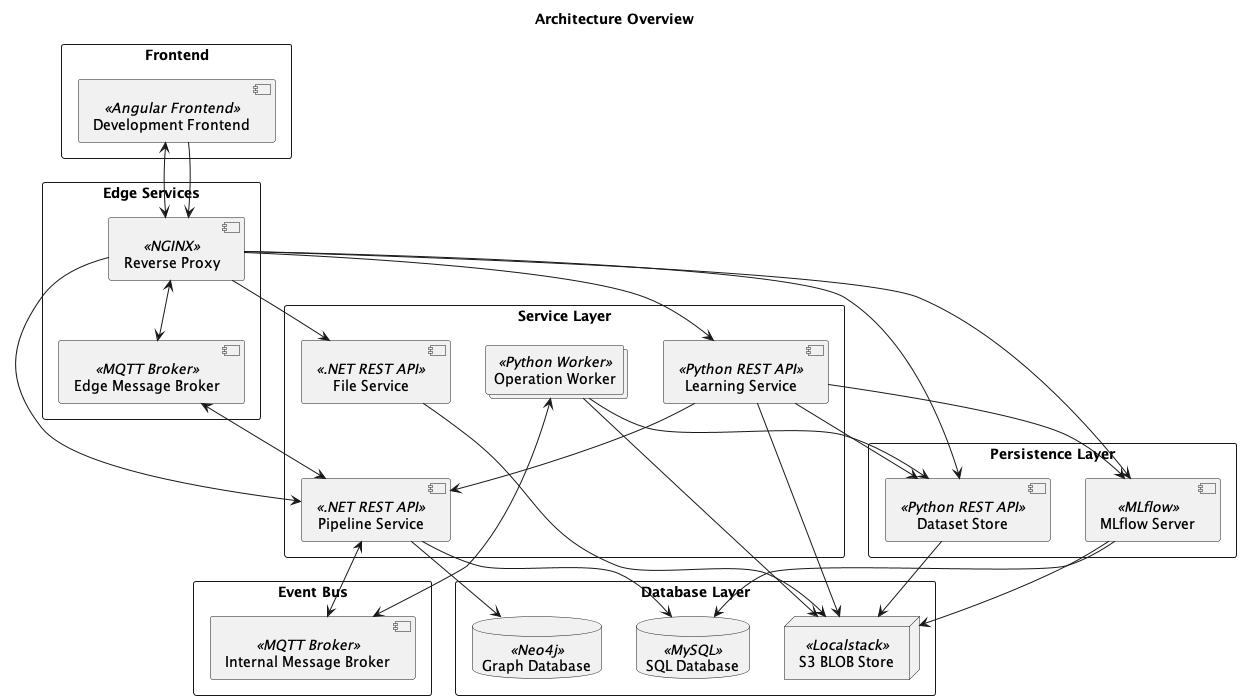

The diagram above was rendered by PlantUML. Its source (embedded in the PNG):
@startuml
'https://plantuml.com/deployment-diagram

title "Architecture Overview"

'Definitions'

rectangle "Frontend" {
    component "Development Frontend" << Angular Frontend >> as development_frontend
}

rectangle "Edge Services" {
    component "Reverse Proxy" << NGINX >> as reverse_proxy
    component "Edge Message Broker" << MQTT Broker >> as message_broker_edge
}

rectangle "Event Bus" {
    component "Internal Message Broker" << MQTT Broker >> as message_broker_internal
}

rectangle "Service Layer" {
    component "Pipeline Service" << .NET REST API >> as pipeline_service
    collections  "Operation Worker" <<Python Worker>> as worker
    component "Learning Service" << Python REST API >> as learning_service
    component "File Service" << .NET REST API >> as file_service
}

rectangle "Persistence Layer" {
    component "Dataset Store" << Python REST API >> as dataset_store
    component "MLflow Server" << MLflow >> as mlflow_server
}

rectangle "Database Layer" {
    database "Graph Database" << Neo4j >> as graph_db
    node "S3 BLOB Store" << Localstack >> as blob_store
    'database #line.dashed "Dataset Database" << MongoDB >> as dataset_db
    database "SQL Database" << MySQL >> as mysql_db
}

'Interaction'

development_frontend <--> reverse_proxy
development_frontend --> reverse_proxy

reverse_proxy --> pipeline_service
reverse_proxy --> learning_service
reverse_proxy --> file_service
reverse_proxy <--> message_broker_edge
'TODO: This connection should no longer exist'
reverse_proxy --> dataset_store
reverse_proxy --> mlflow_server

learning_service --> mlflow_server
learning_service --> dataset_store
learning_service --> pipeline_service
learning_service --> blob_store

pipeline_service --> graph_db
pipeline_service <--> message_broker_internal
pipeline_service <--> message_broker_edge
pipeline_service --> mysql_db

'dataset_store --> dataset_db
'TODO: Default files should be seeded from file service PH-213'
dataset_store --> blob_store

file_service --> blob_store

mlflow_server --> mysql_db
mlflow_server --> blob_store

worker --> dataset_store
worker --> blob_store
worker <--> message_broker_internal

@enduml